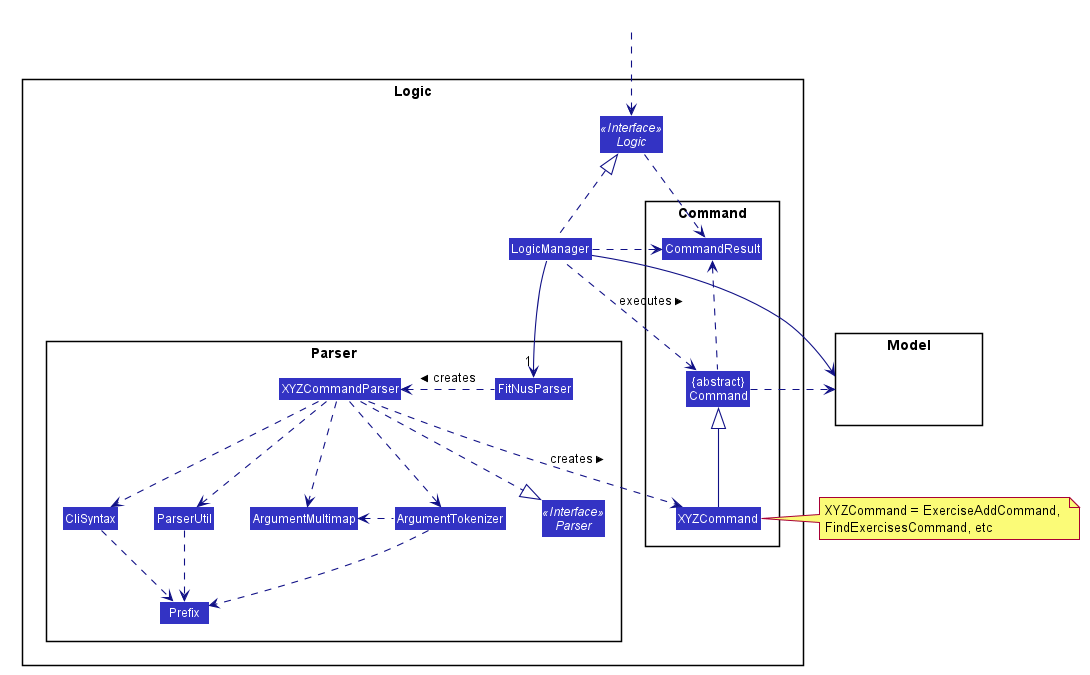

The diagram above was rendered by PlantUML. Its source (embedded in the PNG):
@startuml








skinparam BackgroundColor #FFFFFFF

skinparam Shadowing false

skinparam Class {
    FontColor #FFFFFF
    BorderThickness 1
    BorderColor #FFFFFF
    StereotypeFontColor #FFFFFF
    FontName Arial
}

skinparam Actor {
    BorderColor #000000
    Color #000000
    FontName Arial
}

skinparam Sequence {
    MessageAlign center
    BoxFontSize 15
    BoxPadding 0
    BoxFontColor #FFFFFF
    FontName Arial
}

skinparam Participant {
    FontColor #FFFFFFF
    Padding 20
}

skinparam MinClassWidth 50
skinparam ParticipantPadding 10
skinparam Shadowing false
skinparam DefaultTextAlignment center
skinparam packageStyle Rectangle

hide footbox
hide members
hide circle
skinparam arrowThickness 1.1
skinparam arrowColor #101086
skinparam classBackgroundColor #3333C4

package Logic {

package Parser {
Interface Parser <<Interface>>
Class FitNusParser
Class XYZCommandParser
Class CliSyntax
Class ParserUtil
Class ArgumentMultimap
Class ArgumentTokenizer
Class Prefix
}

package Command {
Class XYZCommand
Class CommandResult
Class "{abstract}\nCommand" as Command
}

Interface Logic <<Interface>>
Class LogicManager
}

package Model{
Class HiddenModel #FFFFFF
}

Class HiddenOutside #FFFFFF
HiddenOutside ..> Logic

LogicManager .up.|> Logic
LogicManager -->"1" FitNusParser
FitNusParser .left.> XYZCommandParser: creates >

XYZCommandParser ..> XYZCommand : creates >
XYZCommandParser ..|> Parser
XYZCommandParser ..> ArgumentMultimap
XYZCommandParser ..> ArgumentTokenizer
ArgumentTokenizer .left.> ArgumentMultimap
XYZCommandParser ..> CliSyntax
CliSyntax ..> Prefix
XYZCommandParser ..> ParserUtil
ParserUtil .down.> Prefix
ArgumentTokenizer .down.> Prefix
XYZCommand -up-|> Command
LogicManager .left.> Command : executes >

LogicManager --> Model
Command .right.> Model
note right of XYZCommand: XYZCommand = ExerciseAddCommand, \nFindExercisesCommand, etc

Logic ..> CommandResult
LogicManager .down.> CommandResult
Command .up.> CommandResult
CommandResult -[hidden]-> Parser
@enduml